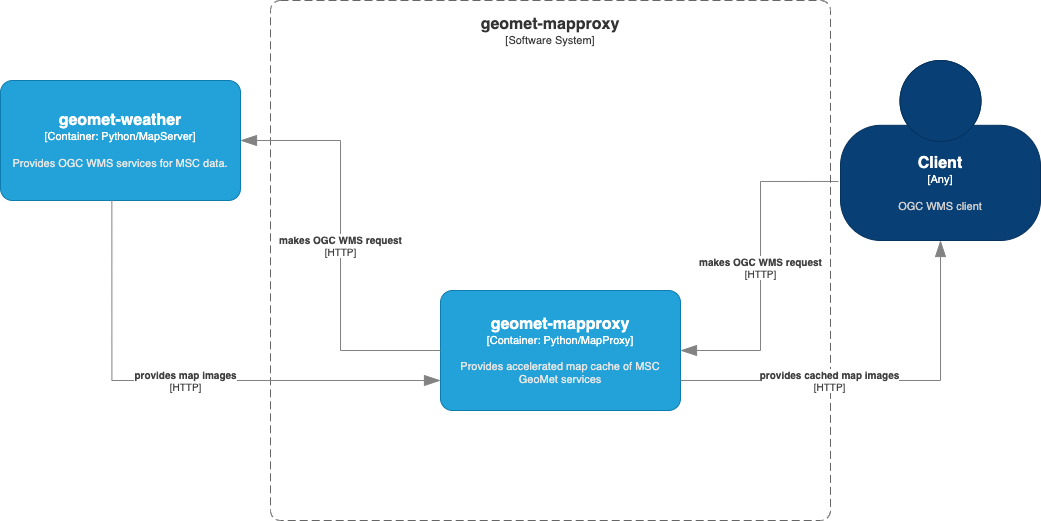

The diagram above was exported from draw.io. Its source (the exported page's mxGraphModel, read from the mxfile embedded in the PNG):
<mxGraphModel dx="954" dy="627" grid="1" gridSize="10" guides="1" tooltips="1" connect="1" arrows="1" fold="1" page="1" pageScale="1" pageWidth="1100" pageHeight="850" math="0" shadow="0">
  <root>
    <mxCell id="0" />
    <mxCell id="1" parent="0" />
    <object placeholders="1" c4Name="geomet-mapproxy" c4Type="Container" c4Technology="Python/MapProxy" c4Description="Provides accelerated map cache of MSC GeoMet services" label="&lt;font style=&quot;font-size: 16px&quot;&gt;&lt;b&gt;%c4Name%&lt;/b&gt;&lt;/font&gt;&lt;div&gt;[%c4Type%: %c4Technology%]&lt;/div&gt;&lt;br&gt;&lt;div&gt;&lt;font style=&quot;font-size: 11px&quot;&gt;&lt;font color=&quot;#E6E6E6&quot;&gt;%c4Description%&lt;/font&gt;&lt;/div&gt;" id="1qXDbs_EX1cj0cyEJM9r-1">
      <mxCell style="rounded=1;whiteSpace=wrap;html=1;fontSize=11;labelBackgroundColor=none;fillColor=#23A2D9;fontColor=#ffffff;align=center;arcSize=10;strokeColor=#0E7DAD;metaEdit=1;resizable=0;points=[[0.25,0,0],[0.5,0,0],[0.75,0,0],[1,0.25,0],[1,0.5,0],[1,0.75,0],[0.75,1,0],[0.5,1,0],[0.25,1,0],[0,0.75,0],[0,0.5,0],[0,0.25,0]];" parent="1" vertex="1">
        <mxGeometry x="450" y="360" width="240" height="120" as="geometry" />
      </mxCell>
    </object>
    <object placeholders="1" c4Name="geomet-weather" c4Type="Container" c4Technology="Python/MapServer" c4Description="Provides OGC WMS services for MSC data." label="&lt;font style=&quot;font-size: 16px&quot;&gt;&lt;b&gt;%c4Name%&lt;/b&gt;&lt;/font&gt;&lt;div&gt;[%c4Type%: %c4Technology%]&lt;/div&gt;&lt;br&gt;&lt;div&gt;&lt;font style=&quot;font-size: 11px&quot;&gt;&lt;font color=&quot;#E6E6E6&quot;&gt;%c4Description%&lt;/font&gt;&lt;/div&gt;" id="1qXDbs_EX1cj0cyEJM9r-2">
      <mxCell style="rounded=1;whiteSpace=wrap;html=1;fontSize=11;labelBackgroundColor=none;fillColor=#23A2D9;fontColor=#ffffff;align=center;arcSize=10;strokeColor=#0E7DAD;metaEdit=1;resizable=0;points=[[0.25,0,0],[0.5,0,0],[0.75,0,0],[1,0.25,0],[1,0.5,0],[1,0.75,0],[0.75,1,0],[0.5,1,0],[0.25,1,0],[0,0.75,0],[0,0.5,0],[0,0.25,0]];" parent="1" vertex="1">
        <mxGeometry x="10" y="150" width="240" height="120" as="geometry" />
      </mxCell>
    </object>
    <object placeholders="1" c4Name="Client" c4Type="Any" c4Description="OGC WMS client" label="&lt;font style=&quot;font-size: 16px&quot;&gt;&lt;b&gt;%c4Name%&lt;/b&gt;&lt;/font&gt;&lt;div&gt;[%c4Type%]&lt;/div&gt;&lt;br&gt;&lt;div&gt;&lt;font style=&quot;font-size: 11px&quot;&gt;&lt;font color=&quot;#cccccc&quot;&gt;%c4Description%&lt;/font&gt;&lt;/div&gt;" id="1qXDbs_EX1cj0cyEJM9r-3">
      <mxCell style="html=1;fontSize=11;dashed=0;whiteSpace=wrap;fillColor=#083F75;strokeColor=#06315C;fontColor=#ffffff;shape=mxgraph.c4.person2;align=center;metaEdit=1;points=[[0.5,0,0],[1,0.5,0],[1,0.75,0],[0.75,1,0],[0.5,1,0],[0.25,1,0],[0,0.75,0],[0,0.5,0]];resizable=0;" parent="1" vertex="1">
        <mxGeometry x="850" y="130" width="200" height="180" as="geometry" />
      </mxCell>
    </object>
    <object placeholders="1" c4Type="Relationship" c4Technology="HTTP" c4Description="makes OGC WMS request" label="&lt;div style=&quot;text-align: left&quot;&gt;&lt;div style=&quot;text-align: center&quot;&gt;&lt;b&gt;%c4Description%&lt;/b&gt;&lt;/div&gt;&lt;div style=&quot;text-align: center&quot;&gt;[%c4Technology%]&lt;/div&gt;&lt;/div&gt;" id="1qXDbs_EX1cj0cyEJM9r-4">
      <mxCell style="endArrow=blockThin;html=1;fontSize=10;fontColor=#404040;strokeWidth=1;endFill=1;strokeColor=#828282;elbow=vertical;metaEdit=1;endSize=14;startSize=14;jumpStyle=arc;jumpSize=16;rounded=0;edgeStyle=orthogonalEdgeStyle;exitX=-0.01;exitY=0.672;exitDx=0;exitDy=0;exitPerimeter=0;entryX=1;entryY=0.5;entryDx=0;entryDy=0;entryPerimeter=0;" parent="1" source="1qXDbs_EX1cj0cyEJM9r-3" target="1qXDbs_EX1cj0cyEJM9r-1" edge="1">
        <mxGeometry width="240" relative="1" as="geometry">
          <mxPoint x="430" y="330" as="sourcePoint" />
          <mxPoint x="670" y="330" as="targetPoint" />
        </mxGeometry>
      </mxCell>
    </object>
    <object placeholders="1" c4Name="geomet-mapproxy" c4Type="SystemScopeBoundary" c4Application="Software System" label="&lt;font style=&quot;font-size: 16px&quot;&gt;&lt;b&gt;&lt;div style=&quot;&quot;&gt;%c4Name%&lt;/div&gt;&lt;/b&gt;&lt;/font&gt;&lt;div style=&quot;&quot;&gt;[%c4Application%]&lt;/div&gt;" id="1qXDbs_EX1cj0cyEJM9r-5">
      <mxCell style="rounded=1;fontSize=11;whiteSpace=wrap;html=1;dashed=1;arcSize=20;fillColor=none;strokeColor=#666666;fontColor=#333333;labelBackgroundColor=none;align=center;verticalAlign=top;labelBorderColor=none;spacingTop=0;spacing=10;dashPattern=8 4;metaEdit=1;rotatable=0;perimeter=rectanglePerimeter;noLabel=0;labelPadding=0;allowArrows=0;connectable=0;expand=0;recursiveResize=0;editable=1;pointerEvents=0;absoluteArcSize=1;points=[[0.25,0,0],[0.5,0,0],[0.75,0,0],[1,0.25,0],[1,0.5,0],[1,0.75,0],[0.75,1,0],[0.5,1,0],[0.25,1,0],[0,0.75,0],[0,0.5,0],[0,0.25,0]];" parent="1" vertex="1">
        <mxGeometry x="280" y="70" width="560" height="520" as="geometry" />
      </mxCell>
    </object>
    <object placeholders="1" c4Type="Relationship" c4Technology="HTTP" c4Description="makes OGC WMS request" label="&lt;div style=&quot;text-align: left&quot;&gt;&lt;div style=&quot;text-align: center&quot;&gt;&lt;b&gt;%c4Description%&lt;/b&gt;&lt;/div&gt;&lt;div style=&quot;text-align: center&quot;&gt;[%c4Technology%]&lt;/div&gt;&lt;/div&gt;" id="1qXDbs_EX1cj0cyEJM9r-6">
      <mxCell style="endArrow=blockThin;html=1;fontSize=10;fontColor=#404040;strokeWidth=1;endFill=1;strokeColor=#828282;elbow=vertical;metaEdit=1;endSize=14;startSize=14;jumpStyle=arc;jumpSize=16;rounded=0;edgeStyle=orthogonalEdgeStyle;entryX=1;entryY=0.5;entryDx=0;entryDy=0;entryPerimeter=0;exitX=0;exitY=0.5;exitDx=0;exitDy=0;exitPerimeter=0;" parent="1" source="1qXDbs_EX1cj0cyEJM9r-1" target="1qXDbs_EX1cj0cyEJM9r-2" edge="1">
        <mxGeometry width="240" relative="1" as="geometry">
          <mxPoint x="320" y="320" as="sourcePoint" />
          <mxPoint x="560" y="320" as="targetPoint" />
        </mxGeometry>
      </mxCell>
    </object>
    <object placeholders="1" c4Type="Relationship" c4Technology="HTTP" c4Description="provides map images" label="&lt;div style=&quot;text-align: left&quot;&gt;&lt;div style=&quot;text-align: center&quot;&gt;&lt;b&gt;%c4Description%&lt;/b&gt;&lt;/div&gt;&lt;div style=&quot;text-align: center&quot;&gt;[%c4Technology%]&lt;/div&gt;&lt;/div&gt;" id="1qXDbs_EX1cj0cyEJM9r-8">
      <mxCell style="endArrow=blockThin;html=1;fontSize=10;fontColor=#404040;strokeWidth=1;endFill=1;strokeColor=#828282;elbow=vertical;metaEdit=1;endSize=14;startSize=14;jumpStyle=arc;jumpSize=16;rounded=0;edgeStyle=orthogonalEdgeStyle;exitX=0.464;exitY=0.998;exitDx=0;exitDy=0;exitPerimeter=0;" parent="1" source="1qXDbs_EX1cj0cyEJM9r-2" edge="1">
        <mxGeometry width="240" relative="1" as="geometry">
          <mxPoint x="320" y="320" as="sourcePoint" />
          <mxPoint x="450" y="450" as="targetPoint" />
          <Array as="points">
            <mxPoint x="161" y="450" />
            <mxPoint x="450" y="450" />
          </Array>
        </mxGeometry>
      </mxCell>
    </object>
    <object placeholders="1" c4Type="Relationship" c4Technology="HTTP" c4Description="provides cached map images" label="&lt;div style=&quot;text-align: left&quot;&gt;&lt;div style=&quot;text-align: center&quot;&gt;&lt;b&gt;%c4Description%&lt;/b&gt;&lt;/div&gt;&lt;div style=&quot;text-align: center&quot;&gt;[%c4Technology%]&lt;/div&gt;&lt;/div&gt;" id="1qXDbs_EX1cj0cyEJM9r-11">
      <mxCell style="endArrow=blockThin;html=1;fontSize=10;fontColor=#404040;strokeWidth=1;endFill=1;strokeColor=#828282;elbow=vertical;metaEdit=1;endSize=14;startSize=14;jumpStyle=arc;jumpSize=16;rounded=0;edgeStyle=orthogonalEdgeStyle;entryX=0.5;entryY=1;entryDx=0;entryDy=0;entryPerimeter=0;exitX=1;exitY=0.75;exitDx=0;exitDy=0;exitPerimeter=0;" parent="1" source="1qXDbs_EX1cj0cyEJM9r-1" target="1qXDbs_EX1cj0cyEJM9r-3" edge="1">
        <mxGeometry x="-0.25" width="240" relative="1" as="geometry">
          <mxPoint x="320" y="320" as="sourcePoint" />
          <mxPoint x="560" y="320" as="targetPoint" />
          <Array as="points">
            <mxPoint x="950" y="450" />
          </Array>
          <mxPoint x="-1" as="offset" />
        </mxGeometry>
      </mxCell>
    </object>
  </root>
</mxGraphModel>